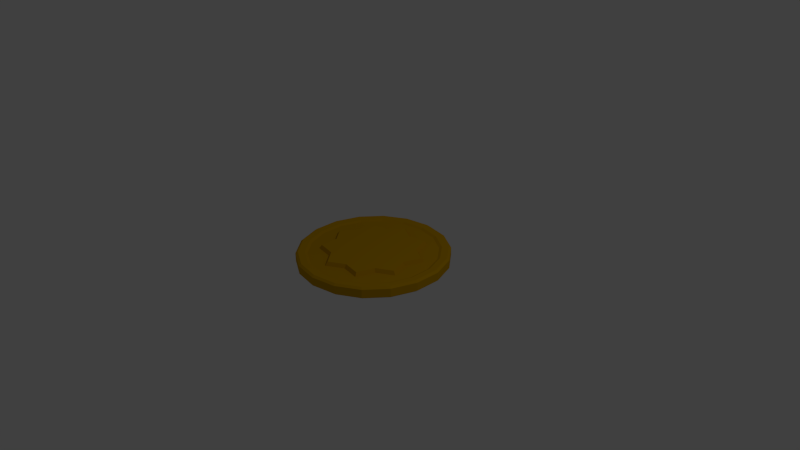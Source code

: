 # Source: Coin.blend  (saved by Blender 2.71.0; exported with 4.5.12 LTS)
import bpy
from mathutils import Matrix  # noqa: F401  (used for matrix-valued properties, if any)

bpy.ops.wm.read_factory_settings(use_empty=True)
scene = bpy.context.scene
scene.name = 'Scene'

# ---- collections
col_collection_1 = bpy.data.collections.new('Collection 1'); scene.collection.children.link(col_collection_1)

# ---- materials (node trees are filled in below, after node groups)
mat_coinmaterial = bpy.data.materials.new('CoinMaterial')
mat_coinmaterial.alpha_threshold = 0.0
mat_coinmaterial.use_transparent_shadow = False
mat_coinmaterial.diffuse_color = (0.6152, 0.3314, 0.0, 1.0)
mat_coinmaterial.specular_color = (1.0, 0.9622, 0.2111)
mat_coinmaterial.roughness = 0.5
mat_coinmaterial.specular_intensity = 1.0
mat_coinmaterial.line_color = (0.0, 0.0, 0.0, 1.0)

# ---- material node trees

# ---- world
world_world = bpy.data.worlds.new('World'); scene.world = world_world
world_world.color = (0.05088, 0.05088, 0.05088)
world_world.use_sun_shadow = False
world_world.sun_shadow_jitter_overblur = 0.0
world_world.cycles.sampling_method = 'MANUAL'
world_world.cycles.sample_map_resolution = 256

# ---- cameras
cam_camera = bpy.data.cameras.new('Camera')
cam_camera.clip_end = 100.0
cam_camera.lens = 35.0
cam_camera.sensor_width = 32.0
cam_camera.sensor_height = 18.0
cam_camera.ortho_scale = 7.314
cam_camera.dof.focus_distance = 0.0
cam_camera.dof.aperture_fstop = 128.0

# ---- lights
light_lamp = bpy.data.lights.new('Lamp', 'POINT')
light_lamp.transmission_factor = 0.0
light_lamp.cutoff_distance = 30.0
light_lamp.energy = 100.0
light_lamp.shadow_buffer_clip_start = 1.001
light_lamp.shadow_soft_size = 0.1
light_lamp.shadow_maximum_resolution = 0.006
light_lamp.use_absolute_resolution = True
light_lamp.cycles.use_multiple_importance_sampling = False

# ---- meshes
me_cylinder = bpy.data.meshes.new('Cylinder')
me_cylinder.from_pydata([(0.0, 1.0, -0.05522), (0.0, 1.0, 0.05522), (0.342, 0.9397, -0.05522), (0.342, 0.9397, 0.05522), (0.6428, 0.766, -0.05522), (0.6428, 0.766, 0.05522), (0.866, 0.5, -0.05522), (0.866, 0.5, 0.05522), (0.9848, 0.1736, -0.05522), (0.9848, 0.1736, 0.05522), (0.9848, -0.1736, -0.05522), (0.9848, -0.1736, 0.05522), (0.866, -0.5, -0.05522), (0.866, -0.5, 0.05522), (0.6428, -0.766, -0.05522), (0.6428, -0.766, 0.05522), (0.342, -0.9397, -0.05522), (0.342, -0.9397, 0.05522), (1.51e-07, -1.0, -0.05522), (1.51e-07, -1.0, 0.05522), (-0.342, -0.9397, -0.05522), (-0.342, -0.9397, 0.05522), (-0.6428, -0.766, -0.05522), (-0.6428, -0.766, 0.05522), (-0.866, -0.5, -0.05522), (-0.866, -0.5, 0.05522), (-0.9848, -0.1736, -0.05522), (-0.9848, -0.1736, 0.05522), (-0.9848, 0.1736, -0.05522), (-0.9848, 0.1736, 0.05522), (-0.866, 0.5, -0.05522), (-0.866, 0.5, 0.05522), (-0.6428, 0.766, -0.05522), (-0.6428, 0.766, 0.05522), (-0.342, 0.9397, -0.05522), (-0.342, 0.9397, 0.05522), (0.3317, 0.9113, 0.07847), (-2.055e-09, 0.9698, 0.07847), (-0.3317, 0.9113, 0.07847), (-0.6234, 0.7429, 0.07847), (-0.8399, 0.4849, 0.07847), (-0.9551, 0.1684, 0.07847), (-0.9551, -0.1684, 0.07847), (-0.8399, -0.4849, 0.07847), (-0.6234, -0.7429, 0.07847), (-0.3317, -0.9113, 0.07847), (1.444e-07, -0.9698, 0.07847), (0.3317, -0.9113, 0.07847), (0.6234, -0.7429, 0.07847), (0.8399, -0.4849, 0.07847), (0.9551, -0.1684, 0.07847), (0.9551, 0.1684, 0.07847), (0.8399, 0.4849, 0.07847), (0.6234, 0.7429, 0.07847), (-2.093e-09, 0.9698, -0.07847), (0.3317, 0.9113, -0.07847), (0.6234, 0.7429, -0.07847), (0.8399, 0.4849, -0.07847), (0.9551, 0.1684, -0.07847), (0.9551, -0.1684, -0.07847), (0.8399, -0.4849, -0.07847), (0.6234, -0.7429, -0.07847), (0.3317, -0.9113, -0.07847), (1.443e-07, -0.9698, -0.07847), (-0.3317, -0.9113, -0.07847), (-0.6234, -0.7429, -0.07847), (-0.8399, -0.4849, -0.07847), (-0.9551, -0.1684, -0.07847), (-0.9551, 0.1684, -0.07847), (-0.8399, 0.4849, -0.07847), (-0.6234, 0.7429, -0.07847), (-0.3317, 0.9113, -0.07847), (0.301, 0.8269, 0.07121), (-7.92e-09, 0.88, 0.07121), (-0.301, 0.8269, 0.07121), (-0.5657, 0.6741, 0.07121), (-0.7621, 0.44, 0.07121), (-0.8666, 0.1528, 0.07121), (-0.8666, -0.1528, 0.07121), (-0.7621, -0.44, 0.07121), (-0.5657, -0.6741, 0.07121), (-0.301, -0.8269, 0.07121), (1.25e-07, -0.88, 0.07121), (0.301, -0.8269, 0.07121), (0.5657, -0.6741, 0.07121), (0.7621, -0.44, 0.07121), (0.8666, -0.1528, 0.07121), (0.8666, 0.1528, 0.07121), (0.7621, 0.44, 0.07121), (0.5657, 0.6741, 0.07121), (-7.955e-09, 0.88, -0.07121), (0.301, 0.8269, -0.07121), (0.5657, 0.6741, -0.07121), (0.7621, 0.44, -0.07121), (0.8666, 0.1528, -0.07121), (0.8666, -0.1528, -0.07121), (0.7621, -0.44, -0.07121), (0.5657, -0.6741, -0.07121), (0.301, -0.8269, -0.07121), (1.249e-07, -0.88, -0.07121), (-0.301, -0.8269, -0.07121), (-0.5657, -0.6741, -0.07121), (-0.7621, -0.44, -0.07121), (-0.8666, -0.1528, -0.07121), (-0.8666, 0.1528, -0.07121), (-0.7621, 0.44, -0.07121), (-0.5657, 0.6741, -0.07121), (-0.301, 0.8269, -0.07121), (0.2887, 0.7932, 0.05187), (-9.346e-09, 0.8442, 0.05187), (-0.2887, 0.7932, 0.05187), (-0.5426, 0.6467, 0.05187), (-0.7311, 0.4221, 0.05187), (-0.8313, 0.1466, 0.05187), (-0.8313, -0.1466, 0.05187), (-0.7311, -0.4221, 0.05187), (-0.5426, -0.6467, 0.05187), (-0.2887, -0.7932, 0.05187), (1.181e-07, -0.8442, 0.05187), (0.2887, -0.7932, 0.05187), (0.5426, -0.6467, 0.05187), (0.7311, -0.4221, 0.05187), (0.8313, -0.1466, 0.05187), (0.8313, 0.1466, 0.05187), (0.7311, 0.4221, 0.05187), (0.5426, 0.6467, 0.05187), (-9.379e-09, 0.8442, -0.05187), (0.2887, 0.7932, -0.05187), (0.5426, 0.6467, -0.05187), (0.7311, 0.4221, -0.05187), (0.8313, 0.1466, -0.05187), (0.8313, -0.1466, -0.05187), (0.7311, -0.4221, -0.05187), (0.5426, -0.6467, -0.05187), (0.2887, -0.7932, -0.05187), (1.181e-07, -0.8442, -0.05187), (-0.2887, -0.7932, -0.05187), (-0.5426, -0.6467, -0.05187), (-0.7311, -0.4221, -0.05187), (-0.8313, -0.1466, -0.05187), (-0.8313, 0.1466, -0.05187), (-0.7311, 0.4221, -0.05187), (-0.5426, 0.6467, -0.05187), (-0.2887, 0.7932, -0.05187), (-0.5855, -0.1032, 0.09924), (-0.5149, -0.1874, 0.09924), (-0.2887, -0.5001, 0.05187), (-0.2143, -0.5888, 0.05187), (-0.2887, 0.5001, 0.05187), (-0.2739, 0.4745, 0.09924), (0.2143, -0.5888, 0.05187), (-0.617, -0.1088, 0.05187), (-0.5426, -0.1975, 0.05187), (-0.5426, -0.3133, 0.05187), (-0.6656, -0.2423, 0.05187), (-0.4528, -0.2614, 0.09924), (-0.7083, -3.427e-07, 0.05187), (0.5774, -1.788e-07, 0.05187), (0.123, -0.6976, 0.05187), (0.123, 0.6976, 0.05187), (0.6656, 0.2423, 0.05187), (0.617, -0.1088, 0.05187), (-0.3542, 0.6134, 0.05187), (-0.5149, -0.2972, 0.09924), (-0.5426, -0.4553, 0.05187), (0.5426, -0.4553, 0.05187), (0.4423, -0.3712, 0.05187), (0.3542, 0.6134, 0.05187), (-0.6721, -3.367e-07, 0.09924), (-0.6656, 0.2423, 0.05187), (-0.617, 0.1088, 0.05187), (-0.123, -0.6976, 0.05187), (3.725e-08, -0.6266, 0.05187), (0.7083, -3.353e-07, 0.05187), (0.4197, -0.3522, 0.09924), (0.617, 0.1088, 0.05187), (-0.123, 0.6976, 0.05187), (-0.2143, 0.5888, 0.05187), (-1.192e-07, 0.6266, 0.05187), (0.1003, 0.5687, 0.05187), (0.2143, 0.5888, 0.05187), (0.4423, 0.3712, 0.05187), (0.4027, 0.48, 0.05187), (0.5426, 0.4553, 0.05187), (0.5426, 0.3133, 0.05187), (0.5149, -0.1874, 0.09924), (-0.5149, -0.432, 0.09924), (0.5855, -0.1032, 0.09924), (-0.4027, 0.48, 0.05187), (-0.5426, 0.4553, 0.05187), (-0.4027, -0.48, 0.05187), (-0.3542, -0.6134, 0.05187), (0.6316, 0.2299, 0.09924), (0.5479, -1.811e-07, 0.09924), (0.5426, -0.3133, 0.05187), (0.6656, -0.2423, 0.05187), (-0.336, -0.4005, 0.09924), (-0.4197, -0.3522, 0.09924), (-0.2739, -0.4745, 0.09924), (0.4027, -0.48, 0.05187), (0.3542, -0.6134, 0.05187), (-0.2033, -0.5586, 0.09924), (-0.09514, -0.5396, 0.09924), (-0.1788, 0.4913, 0.09924), (-0.336, 0.4005, 0.09924), (0.1003, -0.5687, 0.05187), (0.2033, -0.5586, 0.09924), (-0.5426, 0.3133, 0.05187), (-0.5426, 0.1975, 0.05187), (0.336, 0.582, 0.09924), (0.4528, -0.2614, 0.09924), (-0.5855, 0.1032, 0.09924), (-0.1167, -0.6619, 0.09924), (0.336, -0.4005, 0.09924), (3.356e-08, -0.5945, 0.09924), (0.5855, 0.1032, 0.09924), (-0.1167, 0.6619, 0.09924), (-0.2033, 0.5586, 0.09924), (-0.09514, 0.5396, 0.09924), (-1.149e-07, 0.5945, 0.09924), (0.09514, 0.5396, 0.09924), (0.2033, 0.5586, 0.09924), (0.2739, 0.4745, 0.09924), (0.1788, 0.4913, 0.09924), (0.336, 0.4005, 0.09924), (0.4528, 0.2614, 0.09924), (0.4197, 0.3522, 0.09924), (0.3821, 0.4554, 0.09924), (0.5149, 0.2972, 0.09924), (0.5149, 0.1874, 0.09924), (-0.3821, 0.4554, 0.09924), (-0.5149, 0.432, 0.09924), (-0.3821, -0.4554, 0.09924), (0.5149, -0.2972, 0.09924), (0.6316, -0.2299, 0.09924), (-2.563e-07, 0.5228, 0.09924), (-0.5149, -0.09078, 0.09924), (-0.5479, -2.448e-07, 0.09924), (0.2739, -0.4745, 0.09924), (0.3821, -0.4554, 0.09924), (0.336, -0.582, 0.09924), (0.1788, -0.4913, 0.09924), (0.09514, -0.5396, 0.09924), (-0.4197, 0.3522, 0.09924), (-0.5149, 0.2972, 0.09924), (-0.5149, 0.1874, 0.09924), (-0.4528, 0.2614, 0.09924), (-0.5149, 0.09078, 0.09924), (-0.1788, -0.4913, 0.09924), (1.325e-07, -0.5228, 0.09924), (0.5149, -0.09078, 0.09924), (0.5149, 0.09078, 0.09924), (-0.2887, -0.6467, -0.05187), (0.2887, -0.6467, -0.05187), (0.2887, 0.6467, -0.05187), (-0.2887, 0.6467, -0.05187), (-0.2722, -0.6097, -0.0929), (0.2722, -0.6097, -0.0929), (0.2722, 0.6097, -0.0929), (-0.2722, 0.6097, -0.0929)], [], [(0, 1, 3, 2), (2, 3, 5, 4), (4, 5, 7, 6), (6, 7, 9, 8), (8, 9, 11, 10), (10, 11, 13, 12), (12, 13, 15, 14), (14, 15, 17, 16), (16, 17, 19, 18), (18, 19, 21, 20), (20, 21, 23, 22), (22, 23, 25, 24), (24, 25, 27, 26), (26, 27, 29, 28), (28, 29, 31, 30), (30, 31, 33, 32), (37, 73, 72, 36), (34, 35, 1, 0), (32, 33, 35, 34), (114, 156, 113), (73, 109, 108, 72), (1, 37, 36, 3), (35, 38, 37, 1), (33, 39, 38, 35), (31, 40, 39, 33), (29, 41, 40, 31), (27, 42, 41, 29), (25, 43, 42, 27), (23, 44, 43, 25), (21, 45, 44, 23), (19, 46, 45, 21), (17, 47, 46, 19), (15, 48, 47, 17), (13, 49, 48, 15), (11, 50, 49, 13), (9, 51, 50, 11), (7, 52, 51, 9), (5, 53, 52, 7), (3, 36, 53, 5), (181, 184, 183, 182), (2, 55, 54, 0), (4, 56, 55, 2), (6, 57, 56, 4), (8, 58, 57, 6), (10, 59, 58, 8), (12, 60, 59, 10), (14, 61, 60, 12), (16, 62, 61, 14), (18, 63, 62, 16), (20, 64, 63, 18), (22, 65, 64, 20), (24, 66, 65, 22), (26, 67, 66, 24), (28, 68, 67, 26), (30, 69, 68, 28), (32, 70, 69, 30), (34, 71, 70, 32), (0, 54, 71, 34), (38, 74, 73, 37), (39, 75, 74, 38), (40, 76, 75, 39), (41, 77, 76, 40), (42, 78, 77, 41), (43, 79, 78, 42), (44, 80, 79, 43), (45, 81, 80, 44), (46, 82, 81, 45), (47, 83, 82, 46), (48, 84, 83, 47), (49, 85, 84, 48), (50, 86, 85, 49), (51, 87, 86, 50), (52, 88, 87, 51), (53, 89, 88, 52), (36, 72, 89, 53), (55, 91, 90, 54), (56, 92, 91, 55), (57, 93, 92, 56), (58, 94, 93, 57), (59, 95, 94, 58), (60, 96, 95, 59), (61, 97, 96, 60), (62, 98, 97, 61), (63, 99, 98, 62), (64, 100, 99, 63), (65, 101, 100, 64), (66, 102, 101, 65), (67, 103, 102, 66), (68, 104, 103, 67), (69, 105, 104, 68), (70, 106, 105, 69), (71, 107, 106, 70), (54, 90, 107, 71), (74, 110, 109, 73), (75, 111, 110, 74), (76, 112, 111, 75), (77, 113, 112, 76), (78, 114, 113, 77), (79, 115, 114, 78), (80, 116, 115, 79), (81, 117, 116, 80), (82, 118, 117, 81), (83, 119, 118, 82), (84, 120, 119, 83), (85, 121, 120, 84), (86, 122, 121, 85), (87, 123, 122, 86), (88, 124, 123, 87), (89, 125, 124, 88), (72, 108, 125, 89), (136, 134, 135), (91, 127, 126, 90), (92, 128, 127, 91), (93, 129, 128, 92), (94, 130, 129, 93), (95, 131, 130, 94), (96, 132, 131, 95), (97, 133, 132, 96), (98, 134, 133, 97), (99, 135, 134, 98), (100, 136, 135, 99), (101, 137, 136, 100), (102, 138, 137, 101), (103, 139, 138, 102), (104, 140, 139, 103), (105, 141, 140, 104), (106, 142, 141, 105), (107, 143, 142, 106), (90, 126, 143, 107), (119, 158, 118), (124, 160, 123), (111, 162, 110), (116, 164, 115), (121, 165, 120), (125, 108, 167), (113, 169, 112), (156, 170, 169, 113), (118, 171, 117), (158, 172, 171, 118), (123, 173, 122), (160, 175, 173, 123), (180, 159, 178, 179), (125, 183, 124), (124, 183, 184, 160), (167, 182, 183, 125), (108, 109, 159), (167, 108, 159, 180), (109, 176, 178, 159), (109, 110, 176), (110, 162, 177, 176), (114, 154, 151, 156), (164, 153, 154, 115), (115, 154, 114), (119, 200, 150, 158), (165, 199, 200, 120), (120, 200, 119), (153, 164, 186, 163), (181, 182, 227, 226), (171, 172, 214, 212), (166, 194, 233, 174), (207, 208, 245, 244), (179, 178, 219, 220), (200, 199, 239, 240), (172, 205, 242, 214), (146, 190, 191, 147), (148, 188, 230, 149), (156, 151, 144, 168), (147, 171, 212, 201), (152, 153, 163, 145), (164, 190, 232, 186), (189, 207, 244, 231), (178, 176, 216, 219), (194, 195, 234, 233), (146, 147, 201, 198), (150, 200, 240, 206), (122, 195, 121), (184, 181, 226, 228), (165, 194, 166, 199), (121, 195, 194, 165), (173, 161, 195, 122), (175, 157, 161, 173), (190, 146, 198, 232), (177, 148, 149, 217), (208, 170, 211, 245), (157, 175, 215, 193), (117, 191, 116), (182, 167, 209, 227), (151, 152, 145, 144), (116, 191, 190, 164), (171, 147, 191, 117), (205, 150, 206, 242), (150, 205, 172, 158), (160, 184, 228, 192), (170, 156, 168, 211), (167, 180, 221, 209), (180, 179, 220, 221), (111, 112, 189), (175, 160, 192, 215), (177, 162, 188, 148), (162, 111, 189, 188), (112, 169, 207, 189), (169, 170, 208, 207), (199, 166, 174, 239), (188, 189, 231, 230), (176, 177, 217, 216), (161, 157, 193, 187), (195, 161, 187, 234), (154, 153, 152, 151), (219, 216, 217, 218), (192, 228, 229, 215), (226, 224, 225), (224, 222, 223), (227, 222, 224, 226), (209, 221, 222, 227), (218, 235, 220, 219), (145, 236, 237, 144), (238, 241, 242, 206), (220, 223, 222, 221), (235, 223, 220), (217, 149, 203, 218), (204, 243, 246), (243, 230, 231, 244), (243, 244, 245, 246), (236, 247, 237), (163, 197, 155, 145), (248, 196, 198), (248, 198, 201, 202), (241, 249, 242), (239, 174, 213, 238), (250, 210, 185), (185, 233, 234, 187), (250, 185, 187, 193), (225, 229, 228, 226), (225, 251, 229), (203, 204, 246, 247, 236, 155, 196, 248, 249, 241, 213, 210, 250, 251, 225, 224, 223, 235), (251, 250, 193), (174, 233, 185, 210), (229, 251, 193, 215), (238, 213, 241), (174, 210, 213), (249, 248, 202), (197, 232, 198, 196), (186, 232, 197, 163), (214, 202, 201, 212), (242, 249, 202, 214), (145, 155, 236), (197, 196, 155), (245, 247, 246), (149, 230, 243, 204), (211, 168, 144, 237), (245, 211, 237, 247), (218, 203, 235), (149, 204, 203), (240, 239, 238, 206), (252, 136, 137), (126, 127, 143), (253, 133, 134), (252, 253, 134, 136), (255, 254, 258, 259), (255, 252, 137, 138, 139, 140, 141, 142), (128, 129, 130, 131, 132, 133, 253, 254), (143, 127, 254, 255), (143, 255, 142), (127, 128, 254), (259, 258, 257, 256), (252, 255, 259, 256), (254, 253, 257, 258), (253, 252, 256, 257)])
me_cylinder.materials.append(mat_coinmaterial)
me_cylinder.use_remesh_preserve_volume = False
me_cylinder.use_remesh_preserve_attributes = False
me_cylinder.use_mirror_vertex_groups = False
me_cylinder.update()

# ---- objects
ob_cylinder = bpy.data.objects.new('Cylinder', me_cylinder)
ob_lamp = bpy.data.objects.new('Lamp', light_lamp)
ob_camera = bpy.data.objects.new('Camera', cam_camera)

# ---- transforms, parenting, visibility, modifiers, constraints
ob_cylinder.location = (0.0, 0.0, 0.0)
ob_cylinder.lineart.crease_threshold = 0.0
ob_lamp.location = (4.076, 1.005, 5.904)
ob_lamp.rotation_euler = (0.6503, 0.05522, 1.866)
ob_lamp.lock_rotations_4d = False
ob_lamp.empty_display_type = 'ARROWS'
ob_lamp.color = (0.0, 0.0, 0.0, 0.0)
ob_lamp.lineart.crease_threshold = 0.0
ob_camera.location = (7.481, -6.508, 5.344)
ob_camera.rotation_euler = (1.109, 0.01082, 0.8149)
ob_camera.lock_rotations_4d = False
ob_camera.empty_display_type = 'ARROWS'
ob_camera.color = (0.0, 0.0, 0.0, 0.0)
ob_camera.display_type = 'WIRE'
ob_camera.lineart.crease_threshold = 0.0

# ---- collection membership
col_collection_1.objects.link(ob_cylinder)
col_collection_1.objects.link(ob_lamp)
col_collection_1.objects.link(ob_camera)

# ---- scene / render settings (as saved in the file)
scene.camera = ob_camera
scene.frame_start = 1; scene.frame_end = 250; scene.frame_set(1)
scene.render.engine = 'BLENDER_EEVEE_NEXT'
scene.render.resolution_percentage = 50
scene.render.dither_intensity = 0.0
scene.cycles.use_denoising = False
scene.cycles.samples = 10
scene.cycles.sampling_pattern = 'TABULATED_SOBOL'
scene.cycles.light_sampling_threshold = 0.0
scene.cycles.use_adaptive_sampling = False
scene.cycles.use_light_tree = False
scene.cycles.blur_glossy = 0.0
scene.cycles.volume_bounces = 1
scene.cycles.pixel_filter_type = 'GAUSSIAN'
scene.cycles.sample_clamp_indirect = 0.0
scene.view_settings.view_transform = 'Standard'
bpy.context.view_layer.update()
